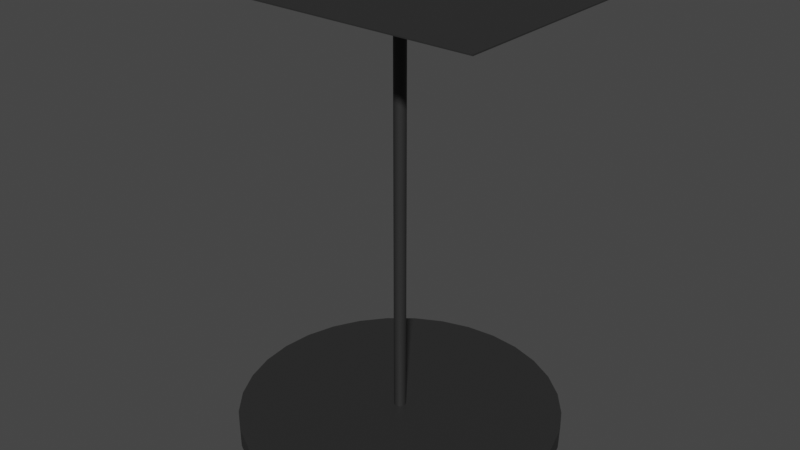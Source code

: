 # Source: K_M_12185.blend  (saved by Blender 3.2.14; exported with 4.5.12 LTS)
import bpy
from mathutils import Matrix  # noqa: F401  (used for matrix-valued properties, if any)

bpy.ops.wm.read_factory_settings(use_empty=True)
scene = bpy.context.scene
scene.name = 'Scene'

# ---- collections
col_k_m_12185 = bpy.data.collections.new('K&M 12185 '); scene.collection.children.link(col_k_m_12185)

# ---- materials (node trees are filled in below, after node groups)
mat_material = bpy.data.materials.new('Material')
mat_material.use_transparent_shadow = False
mat_material.diffuse_color = (0.05497, 0.05497, 0.05497, 1.0)

# ---- material node trees
mat_material.use_nodes = True; mat_material.node_tree.nodes.clear()
_N = mat_material.node_tree.nodes; _L = mat_material.node_tree.links
n0 = _N.new('ShaderNodeBsdfPrincipled'); n0.name = 'Principled BSDF'; n0.location = (10, 300)
n0.distribution = 'GGX'
n0.subsurface_method = 'RANDOM_WALK_SKIN'
n0.inputs[0].default_value = (0.02539, 0.02539, 0.02539, 1.0)
n0.inputs[3].default_value = 1.45
n0.inputs[27].default_value = (0.0, 0.0, 0.0, 1.0)
n0.inputs[28].default_value = 1.0
n1 = _N.new('ShaderNodeOutputMaterial'); n1.name = 'Material Output'; n1.location = (300, 300)
_L.new(n0.outputs[0], n1.inputs[0])
n1.is_active_output = True

# ---- world
world_world = bpy.data.worlds.new('World'); scene.world = world_world
world_world.use_nodes = True; world_world.node_tree.nodes.clear()
_N = world_world.node_tree.nodes; _L = world_world.node_tree.links
n0 = _N.new('ShaderNodeOutputWorld'); n0.name = 'World Output'; n0.location = (300, 300)
n1 = _N.new('ShaderNodeBackground'); n1.name = 'Background'; n1.location = (10, 300)
n1.inputs[0].default_value = (0.05088, 0.05088, 0.05088, 1.0)
_L.new(n1.outputs[0], n0.inputs[0])
n0.is_active_output = True
world_world.color = (0.05088, 0.05088, 0.05088)
world_world.use_sun_shadow = False
world_world.sun_shadow_jitter_overblur = 0.0

# ---- meshes
me_cube = bpy.data.meshes.new('Cube')
me_cube.from_pydata([(-1.0, -1.0, -1.0), (-1.0, -1.0, 1.0), (-1.0, 1.0, -1.0), (-1.0, 1.0, 1.0), (1.0, -1.0, -1.0), (1.0, -1.0, 1.0), (1.0, 1.0, -1.0), (1.0, 1.0, 1.0)], [], [(0, 1, 3, 2), (2, 3, 7, 6), (6, 7, 5, 4), (4, 5, 1, 0), (2, 6, 4, 0), (7, 3, 1, 5)])
_uv = me_cube.uv_layers.new(name='UVMap')
_uv.uv.foreach_set('vector', [0.375, 0.0, 0.625, 0.0, 0.625, 0.25, 0.375, 0.25, 0.375, 0.25, 0.625, 0.25, 0.625, 0.5, 0.375, 0.5, 0.375, 0.5, 0.625, 0.5, 0.625, 0.75, 0.375, 0.75, 0.375, 0.75, 0.625, 0.75, 0.625, 1.0, 0.375, 1.0, 0.125, 0.5, 0.375, 0.5, 0.375, 0.75, 0.125, 0.75, 0.625, 0.5, 0.875, 0.5, 0.875, 0.75, 0.625, 0.75])
me_cube.materials.append(mat_material)
me_cube.use_remesh_fix_poles = True
me_cube.use_remesh_preserve_attributes = False
me_cube.update()
me_cylinder = bpy.data.meshes.new('Cylinder')
me_cylinder.from_pydata([(0.0, 1.0, -1.0), (0.0, 1.0, 0.1767), (0.1951, 0.9808, -1.0), (0.1951, 0.9808, 0.1767), (0.3827, 0.9239, -1.0), (0.3827, 0.9239, 0.1767), (0.5556, 0.8315, -1.0), (0.5556, 0.8315, 0.1767), (0.7071, 0.7071, -1.0), (0.7071, 0.7071, 0.1767), (0.8315, 0.5556, -1.0), (0.8315, 0.5556, 0.1767), (0.9239, 0.3827, -1.0), (0.9239, 0.3827, 0.1767), (0.9808, 0.1951, -1.0), (0.9808, 0.1951, 0.1767), (1.0, -4.371e-08, -1.0), (1.0, -4.371e-08, 0.1767), (0.9808, -0.1951, -1.0), (0.9808, -0.1951, 0.1767), (0.9239, -0.3827, -1.0), (0.9239, -0.3827, 0.1767), (0.8315, -0.5556, -1.0), (0.8315, -0.5556, 0.1767), (0.7071, -0.7071, -1.0), (0.7071, -0.7071, 0.1767), (0.5556, -0.8315, -1.0), (0.5556, -0.8315, 0.1767), (0.3827, -0.9239, -1.0), (0.3827, -0.9239, 0.1767), (0.1951, -0.9808, -1.0), (0.1951, -0.9808, 0.1767), (-8.742e-08, -1.0, -1.0), (-8.742e-08, -1.0, 0.1767), (-0.1951, -0.9808, -1.0), (-0.1951, -0.9808, 0.1767), (-0.3827, -0.9239, -1.0), (-0.3827, -0.9239, 0.1767), (-0.5556, -0.8315, -1.0), (-0.5556, -0.8315, 0.1767), (-0.7071, -0.7071, -1.0), (-0.7071, -0.7071, 0.1767), (-0.8315, -0.5556, -1.0), (-0.8315, -0.5556, 0.1767), (-0.9239, -0.3827, -1.0), (-0.9239, -0.3827, 0.1767), (-0.9808, -0.1951, -1.0), (-0.9808, -0.1951, 0.1767), (-1.0, 1.192e-08, -1.0), (-1.0, 1.192e-08, 0.1767), (-0.9808, 0.1951, -1.0), (-0.9808, 0.1951, 0.1767), (-0.9239, 0.3827, -1.0), (-0.9239, 0.3827, 0.1767), (-0.8315, 0.5556, -1.0), (-0.8315, 0.5556, 0.1767), (-0.7071, 0.7071, -1.0), (-0.7071, 0.7071, 0.1767), (-0.5556, 0.8315, -1.0), (-0.5556, 0.8315, 0.1767), (-0.3827, 0.9239, -1.0), (-0.3827, 0.9239, 0.1767), (-0.1951, 0.9808, -1.0), (-0.1951, 0.9808, 0.1767)], [], [(0, 1, 3, 2), (2, 3, 5, 4), (4, 5, 7, 6), (6, 7, 9, 8), (8, 9, 11, 10), (10, 11, 13, 12), (12, 13, 15, 14), (14, 15, 17, 16), (16, 17, 19, 18), (18, 19, 21, 20), (20, 21, 23, 22), (22, 23, 25, 24), (24, 25, 27, 26), (26, 27, 29, 28), (28, 29, 31, 30), (30, 31, 33, 32), (32, 33, 35, 34), (34, 35, 37, 36), (36, 37, 39, 38), (38, 39, 41, 40), (40, 41, 43, 42), (42, 43, 45, 44), (44, 45, 47, 46), (46, 47, 49, 48), (48, 49, 51, 50), (50, 51, 53, 52), (52, 53, 55, 54), (54, 55, 57, 56), (56, 57, 59, 58), (58, 59, 61, 60), (3, 1, 63, 61, 59, 57, 55, 53, 51, 49, 47, 45, 43, 41, 39, 37, 35, 33, 31, 29, 27, 25, 23, 21, 19, 17, 15, 13, 11, 9, 7, 5), (60, 61, 63, 62), (62, 63, 1, 0), (0, 2, 4, 6, 8, 10, 12, 14, 16, 18, 20, 22, 24, 26, 28, 30, 32, 34, 36, 38, 40, 42, 44, 46, 48, 50, 52, 54, 56, 58, 60, 62)])
_uv = me_cylinder.uv_layers.new(name='UVMap')
_uv.uv.foreach_set('vector', [1.0, 0.5, 1.0, 1.0, 0.9688, 1.0, 0.9688, 0.5, 0.9688, 0.5, 0.9688, 1.0, 0.9375, 1.0, 0.9375, 0.5, 0.9375, 0.5, 0.9375, 1.0, 0.9062, 1.0, 0.9062, 0.5, 0.9062, 0.5, 0.9062, 1.0, 0.875, 1.0, 0.875, 0.5, 0.875, 0.5, 0.875, 1.0, 0.8438, 1.0, 0.8438, 0.5, 0.8438, 0.5, 0.8438, 1.0, 0.8125, 1.0, 0.8125, 0.5, 0.8125, 0.5, 0.8125, 1.0, 0.7812, 1.0, 0.7812, 0.5, 0.7812, 0.5, 0.7812, 1.0, 0.75, 1.0, 0.75, 0.5, 0.75, 0.5, 0.75, 1.0, 0.7188, 1.0, 0.7188, 0.5, 0.7188, 0.5, 0.7188, 1.0, 0.6875, 1.0, 0.6875, 0.5, 0.6875, 0.5, 0.6875, 1.0, 0.6562, 1.0, 0.6562, 0.5, 0.6562, 0.5, 0.6562, 1.0, 0.625, 1.0, 0.625, 0.5, 0.625, 0.5, 0.625, 1.0, 0.5938, 1.0, 0.5938, 0.5, 0.5938, 0.5, 0.5938, 1.0, 0.5625, 1.0, 0.5625, 0.5, 0.5625, 0.5, 0.5625, 1.0, 0.5312, 1.0, 0.5312, 0.5, 0.5312, 0.5, 0.5312, 1.0, 0.5, 1.0, 0.5, 0.5, 0.5, 0.5, 0.5, 1.0, 0.4688, 1.0, 0.4688, 0.5, 0.4688, 0.5, 0.4688, 1.0, 0.4375, 1.0, 0.4375, 0.5, 0.4375, 0.5, 0.4375, 1.0, 0.4062, 1.0, 0.4062, 0.5, 0.4062, 0.5, 0.4062, 1.0, 0.375, 1.0, 0.375, 0.5, 0.375, 0.5, 0.375, 1.0, 0.3438, 1.0, 0.3438, 0.5, 0.3438, 0.5, 0.3438, 1.0, 0.3125, 1.0, 0.3125, 0.5, 0.3125, 0.5, 0.3125, 1.0, 0.2812, 1.0, 0.2812, 0.5, 0.2812, 0.5, 0.2812, 1.0, 0.25, 1.0, 0.25, 0.5, 0.25, 0.5, 0.25, 1.0, 0.2188, 1.0, 0.2188, 0.5, 0.2188, 0.5, 0.2188, 1.0, 0.1875, 1.0, 0.1875, 0.5, 0.1875, 0.5, 0.1875, 1.0, 0.1562, 1.0, 0.1562, 0.5, 0.1562, 0.5, 0.1562, 1.0, 0.125, 1.0, 0.125, 0.5, 0.125, 0.5, 0.125, 1.0, 0.09375, 1.0, 0.09375, 0.5, 0.09375, 0.5, 0.09375, 1.0, 0.0625, 1.0, 0.0625, 0.5, 0.2968, 0.4854, 0.25, 0.49, 0.2032, 0.4854, 0.1582, 0.4717, 0.1167, 0.4496, 0.08029, 0.4197, 0.05045, 0.3833, 0.02827, 0.3418, 0.01461, 0.2968, 0.01, 0.25, 0.01461, 0.2032, 0.02827, 0.1582, 0.05045, 0.1167, 0.08029, 0.08029, 0.1167, 0.05045, 0.1582, 0.02827, 0.2032, 0.01461, 0.25, 0.01, 0.2968, 0.01461, 0.3418, 0.02827, 0.3833, 0.05045, 0.4197, 0.08029, 0.4496, 0.1167, 0.4717, 0.1582, 0.4854, 0.2032, 0.49, 0.25, 0.4854, 0.2968, 0.4717, 0.3418, 0.4496, 0.3833, 0.4197, 0.4197, 0.3833, 0.4496, 0.3418, 0.4717, 0.0625, 0.5, 0.0625, 1.0, 0.03125, 1.0, 0.03125, 0.5, 0.03125, 0.5, 0.03125, 1.0, 0.0, 1.0, 0.0, 0.5, 0.75, 0.49, 0.7968, 0.4854, 0.8418, 0.4717, 0.8833, 0.4496, 0.9197, 0.4197, 0.9496, 0.3833, 0.9717, 0.3418, 0.9854, 0.2968, 0.99, 0.25, 0.9854, 0.2032, 0.9717, 0.1582, 0.9496, 0.1167, 0.9197, 0.08029, 0.8833, 0.05045, 0.8418, 0.02827, 0.7968, 0.01461, 0.75, 0.01, 0.7032, 0.01461, 0.6582, 0.02827, 0.6167, 0.05045, 0.5803, 0.08029, 0.5504, 0.1167, 0.5283, 0.1582, 0.5146, 0.2032, 0.51, 0.25, 0.5146, 0.2968, 0.5283, 0.3418, 0.5504, 0.3833, 0.5803, 0.4197, 0.6167, 0.4496, 0.6582, 0.4717, 0.7032, 0.4854])
me_cylinder.materials.append(mat_material)
me_cylinder.use_remesh_fix_poles = True
me_cylinder.use_remesh_preserve_attributes = False
me_cylinder.update()
me_cylinder_001 = bpy.data.meshes.new('Cylinder.001')
me_cylinder_001.from_pydata([(0.0, 1.0, -1.0), (0.0, 1.0, 1.0), (0.1951, 0.9808, -1.0), (0.1951, 0.9808, 1.0), (0.3827, 0.9239, -1.0), (0.3827, 0.9239, 1.0), (0.5556, 0.8315, -1.0), (0.5556, 0.8315, 1.0), (0.7071, 0.7071, -1.0), (0.7071, 0.7071, 1.0), (0.8315, 0.5556, -1.0), (0.8315, 0.5556, 1.0), (0.9239, 0.3827, -1.0), (0.9239, 0.3827, 1.0), (0.9808, 0.1951, -1.0), (0.9808, 0.1951, 1.0), (1.0, -4.371e-08, -1.0), (1.0, -4.371e-08, 1.0), (0.9808, -0.1951, -1.0), (0.9808, -0.1951, 1.0), (0.9239, -0.3827, -1.0), (0.9239, -0.3827, 1.0), (0.8315, -0.5556, -1.0), (0.8315, -0.5556, 1.0), (0.7071, -0.7071, -1.0), (0.7071, -0.7071, 1.0), (0.5556, -0.8315, -1.0), (0.5556, -0.8315, 1.0), (0.3827, -0.9239, -1.0), (0.3827, -0.9239, 1.0), (0.1951, -0.9808, -1.0), (0.1951, -0.9808, 1.0), (-8.742e-08, -1.0, -1.0), (-8.742e-08, -1.0, 1.0), (-0.1951, -0.9808, -1.0), (-0.1951, -0.9808, 1.0), (-0.3827, -0.9239, -1.0), (-0.3827, -0.9239, 1.0), (-0.5556, -0.8315, -1.0), (-0.5556, -0.8315, 1.0), (-0.7071, -0.7071, -1.0), (-0.7071, -0.7071, 1.0), (-0.8315, -0.5556, -1.0), (-0.8315, -0.5556, 1.0), (-0.9239, -0.3827, -1.0), (-0.9239, -0.3827, 1.0), (-0.9808, -0.1951, -1.0), (-0.9808, -0.1951, 1.0), (-1.0, 1.192e-08, -1.0), (-1.0, 1.192e-08, 1.0), (-0.9808, 0.1951, -1.0), (-0.9808, 0.1951, 1.0), (-0.9239, 0.3827, -1.0), (-0.9239, 0.3827, 1.0), (-0.8315, 0.5556, -1.0), (-0.8315, 0.5556, 1.0), (-0.7071, 0.7071, -1.0), (-0.7071, 0.7071, 1.0), (-0.5556, 0.8315, -1.0), (-0.5556, 0.8315, 1.0), (-0.3827, 0.9239, -1.0), (-0.3827, 0.9239, 1.0), (-0.1951, 0.9808, -1.0), (-0.1951, 0.9808, 1.0)], [], [(0, 1, 3, 2), (2, 3, 5, 4), (4, 5, 7, 6), (6, 7, 9, 8), (8, 9, 11, 10), (10, 11, 13, 12), (12, 13, 15, 14), (14, 15, 17, 16), (16, 17, 19, 18), (18, 19, 21, 20), (20, 21, 23, 22), (22, 23, 25, 24), (24, 25, 27, 26), (26, 27, 29, 28), (28, 29, 31, 30), (30, 31, 33, 32), (32, 33, 35, 34), (34, 35, 37, 36), (36, 37, 39, 38), (38, 39, 41, 40), (40, 41, 43, 42), (42, 43, 45, 44), (44, 45, 47, 46), (46, 47, 49, 48), (48, 49, 51, 50), (50, 51, 53, 52), (52, 53, 55, 54), (54, 55, 57, 56), (56, 57, 59, 58), (58, 59, 61, 60), (3, 1, 63, 61, 59, 57, 55, 53, 51, 49, 47, 45, 43, 41, 39, 37, 35, 33, 31, 29, 27, 25, 23, 21, 19, 17, 15, 13, 11, 9, 7, 5), (60, 61, 63, 62), (62, 63, 1, 0), (0, 2, 4, 6, 8, 10, 12, 14, 16, 18, 20, 22, 24, 26, 28, 30, 32, 34, 36, 38, 40, 42, 44, 46, 48, 50, 52, 54, 56, 58, 60, 62)])
_uv = me_cylinder_001.uv_layers.new(name='UVMap')
_uv.uv.foreach_set('vector', [1.0, 0.5, 1.0, 1.0, 0.9688, 1.0, 0.9688, 0.5, 0.9688, 0.5, 0.9688, 1.0, 0.9375, 1.0, 0.9375, 0.5, 0.9375, 0.5, 0.9375, 1.0, 0.9062, 1.0, 0.9062, 0.5, 0.9062, 0.5, 0.9062, 1.0, 0.875, 1.0, 0.875, 0.5, 0.875, 0.5, 0.875, 1.0, 0.8438, 1.0, 0.8438, 0.5, 0.8438, 0.5, 0.8438, 1.0, 0.8125, 1.0, 0.8125, 0.5, 0.8125, 0.5, 0.8125, 1.0, 0.7812, 1.0, 0.7812, 0.5, 0.7812, 0.5, 0.7812, 1.0, 0.75, 1.0, 0.75, 0.5, 0.75, 0.5, 0.75, 1.0, 0.7188, 1.0, 0.7188, 0.5, 0.7188, 0.5, 0.7188, 1.0, 0.6875, 1.0, 0.6875, 0.5, 0.6875, 0.5, 0.6875, 1.0, 0.6562, 1.0, 0.6562, 0.5, 0.6562, 0.5, 0.6562, 1.0, 0.625, 1.0, 0.625, 0.5, 0.625, 0.5, 0.625, 1.0, 0.5938, 1.0, 0.5938, 0.5, 0.5938, 0.5, 0.5938, 1.0, 0.5625, 1.0, 0.5625, 0.5, 0.5625, 0.5, 0.5625, 1.0, 0.5312, 1.0, 0.5312, 0.5, 0.5312, 0.5, 0.5312, 1.0, 0.5, 1.0, 0.5, 0.5, 0.5, 0.5, 0.5, 1.0, 0.4688, 1.0, 0.4688, 0.5, 0.4688, 0.5, 0.4688, 1.0, 0.4375, 1.0, 0.4375, 0.5, 0.4375, 0.5, 0.4375, 1.0, 0.4062, 1.0, 0.4062, 0.5, 0.4062, 0.5, 0.4062, 1.0, 0.375, 1.0, 0.375, 0.5, 0.375, 0.5, 0.375, 1.0, 0.3438, 1.0, 0.3438, 0.5, 0.3438, 0.5, 0.3438, 1.0, 0.3125, 1.0, 0.3125, 0.5, 0.3125, 0.5, 0.3125, 1.0, 0.2812, 1.0, 0.2812, 0.5, 0.2812, 0.5, 0.2812, 1.0, 0.25, 1.0, 0.25, 0.5, 0.25, 0.5, 0.25, 1.0, 0.2188, 1.0, 0.2188, 0.5, 0.2188, 0.5, 0.2188, 1.0, 0.1875, 1.0, 0.1875, 0.5, 0.1875, 0.5, 0.1875, 1.0, 0.1562, 1.0, 0.1562, 0.5, 0.1562, 0.5, 0.1562, 1.0, 0.125, 1.0, 0.125, 0.5, 0.125, 0.5, 0.125, 1.0, 0.09375, 1.0, 0.09375, 0.5, 0.09375, 0.5, 0.09375, 1.0, 0.0625, 1.0, 0.0625, 0.5, 0.2968, 0.4854, 0.25, 0.49, 0.2032, 0.4854, 0.1582, 0.4717, 0.1167, 0.4496, 0.08029, 0.4197, 0.05045, 0.3833, 0.02827, 0.3418, 0.01461, 0.2968, 0.01, 0.25, 0.01461, 0.2032, 0.02827, 0.1582, 0.05045, 0.1167, 0.08029, 0.08029, 0.1167, 0.05045, 0.1582, 0.02827, 0.2032, 0.01461, 0.25, 0.01, 0.2968, 0.01461, 0.3418, 0.02827, 0.3833, 0.05045, 0.4197, 0.08029, 0.4496, 0.1167, 0.4717, 0.1582, 0.4854, 0.2032, 0.49, 0.25, 0.4854, 0.2968, 0.4717, 0.3418, 0.4496, 0.3833, 0.4197, 0.4197, 0.3833, 0.4496, 0.3418, 0.4717, 0.0625, 0.5, 0.0625, 1.0, 0.03125, 1.0, 0.03125, 0.5, 0.03125, 0.5, 0.03125, 1.0, 0.0, 1.0, 0.0, 0.5, 0.75, 0.49, 0.7968, 0.4854, 0.8418, 0.4717, 0.8833, 0.4496, 0.9197, 0.4197, 0.9496, 0.3833, 0.9717, 0.3418, 0.9854, 0.2968, 0.99, 0.25, 0.9854, 0.2032, 0.9717, 0.1582, 0.9496, 0.1167, 0.9197, 0.08029, 0.8833, 0.05045, 0.8418, 0.02827, 0.7968, 0.01461, 0.75, 0.01, 0.7032, 0.01461, 0.6582, 0.02827, 0.6167, 0.05045, 0.5803, 0.08029, 0.5504, 0.1167, 0.5283, 0.1582, 0.5146, 0.2032, 0.51, 0.25, 0.5146, 0.2968, 0.5283, 0.3418, 0.5504, 0.3833, 0.5803, 0.4197, 0.6167, 0.4496, 0.6582, 0.4717, 0.7032, 0.4854])
me_cylinder_001.materials.append(mat_material)
me_cylinder_001.use_remesh_fix_poles = True
me_cylinder_001.use_remesh_preserve_attributes = False
me_cylinder_001.update()

# ---- objects
ob_cube = bpy.data.objects.new('Cube', me_cube)
ob_cylinder = bpy.data.objects.new('Cylinder', me_cylinder)
ob_cylinder_001 = bpy.data.objects.new('Cylinder.001', me_cylinder_001)

# ---- transforms, parenting, visibility, modifiers, constraints
ob_cube.location = (0.0, 0.0, 0.706)
ob_cube.scale = (0.2395, 0.156, 0.001)
ob_cylinder.location = (0.0, 0.0, 0.599)
ob_cylinder.scale = (0.01, 0.01, 0.6)
ob_cylinder_001.location = (0.0, 0.0, 0.0)
ob_cylinder_001.scale = (-0.2654, -0.2654, -0.015)

# ---- collection membership
col_k_m_12185.objects.link(ob_cube)
col_k_m_12185.objects.link(ob_cylinder)
col_k_m_12185.objects.link(ob_cylinder_001)

# ---- scene / render settings (as saved in the file)
scene.frame_start = 1; scene.frame_end = 250; scene.frame_set(1)
scene.render.engine = 'BLENDER_EEVEE_NEXT'
scene.cycles.sampling_pattern = 'TABULATED_SOBOL'
scene.cycles.use_light_tree = False
scene.eevee.use_raytracing = True
scene.view_settings.view_transform = 'Filmic'
bpy.context.view_layer.update()

# ---- added for rendering (the .blend has no active camera and no usable light): camera, sun
cam_auto = bpy.data.cameras.new('AutoCamera')
cam_auto.lens = 50.0
cam_auto.sensor_width = 36.0
cam_auto.clip_end = 1000.0
ob_auto_camera = bpy.data.objects.new('AutoCamera', cam_auto)
scene.collection.objects.link(ob_auto_camera)
ob_auto_camera.location = (0.96359, -1.15631, 1.11687)
ob_auto_camera.rotation_euler = (1.09748, -7.21219e-08, 0.694738)
scene.camera = ob_auto_camera
light_auto_sun = bpy.data.lights.new('AutoSun', 'SUN')
light_auto_sun.energy = 3.0
light_auto_sun.angle = 0.0523599
ob_auto_sun = bpy.data.objects.new('AutoSun', light_auto_sun)
scene.collection.objects.link(ob_auto_sun)
ob_auto_sun.rotation_euler = (0.872665, 0.174533, 0.523599)
bpy.context.view_layer.update()
